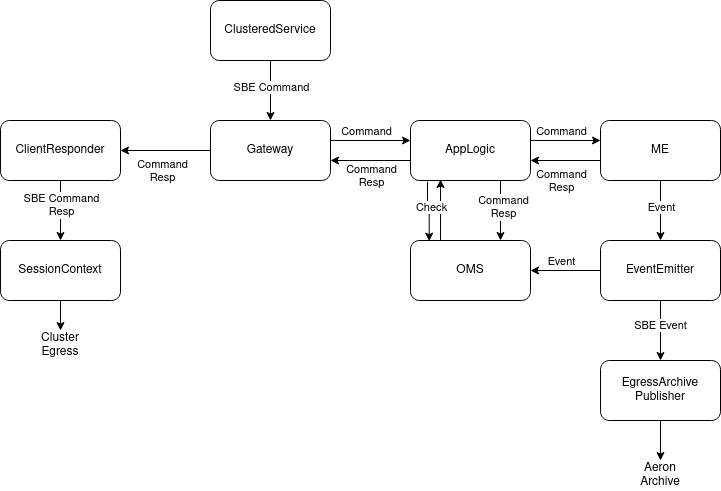

The diagram above was exported from draw.io. Its source (the exported page's mxGraphModel, read from the mxfile embedded in the PNG):
<mxGraphModel dx="1130" dy="667" grid="1" gridSize="10" guides="1" tooltips="1" connect="1" arrows="1" fold="1" page="1" pageScale="1" pageWidth="850" pageHeight="1100" math="0" shadow="0">
  <root>
    <mxCell id="0" />
    <mxCell id="1" parent="0" />
    <mxCell id="K2bmoNFjIKudKoMSgMsm-10" style="edgeStyle=orthogonalEdgeStyle;rounded=0;orthogonalLoop=1;jettySize=auto;html=1;exitX=0.5;exitY=1;exitDx=0;exitDy=0;entryX=0.5;entryY=0;entryDx=0;entryDy=0;" edge="1" parent="1" source="K2bmoNFjIKudKoMSgMsm-1" target="K2bmoNFjIKudKoMSgMsm-2">
      <mxGeometry relative="1" as="geometry" />
    </mxCell>
    <mxCell id="K2bmoNFjIKudKoMSgMsm-11" value="SBE Command" style="edgeLabel;html=1;align=center;verticalAlign=middle;resizable=0;points=[];" vertex="1" connectable="0" parent="K2bmoNFjIKudKoMSgMsm-10">
      <mxGeometry x="-0.1333" relative="1" as="geometry">
        <mxPoint as="offset" />
      </mxGeometry>
    </mxCell>
    <mxCell id="K2bmoNFjIKudKoMSgMsm-1" value="ClusteredService" style="rounded=1;whiteSpace=wrap;html=1;" vertex="1" parent="1">
      <mxGeometry x="370" y="20" width="120" height="60" as="geometry" />
    </mxCell>
    <mxCell id="K2bmoNFjIKudKoMSgMsm-12" style="edgeStyle=orthogonalEdgeStyle;rounded=0;orthogonalLoop=1;jettySize=auto;html=1;exitX=1;exitY=0.5;exitDx=0;exitDy=0;entryX=0;entryY=0.5;entryDx=0;entryDy=0;" edge="1" parent="1">
      <mxGeometry relative="1" as="geometry">
        <mxPoint x="490" y="160" as="sourcePoint" />
        <mxPoint x="570" y="160" as="targetPoint" />
      </mxGeometry>
    </mxCell>
    <mxCell id="K2bmoNFjIKudKoMSgMsm-13" value="Command" style="edgeLabel;html=1;align=center;verticalAlign=middle;resizable=0;points=[];" vertex="1" connectable="0" parent="K2bmoNFjIKudKoMSgMsm-12">
      <mxGeometry x="-0.125" y="1" relative="1" as="geometry">
        <mxPoint y="-9" as="offset" />
      </mxGeometry>
    </mxCell>
    <mxCell id="K2bmoNFjIKudKoMSgMsm-35" style="edgeStyle=orthogonalEdgeStyle;rounded=0;orthogonalLoop=1;jettySize=auto;html=1;exitX=0;exitY=0.5;exitDx=0;exitDy=0;entryX=1;entryY=0.5;entryDx=0;entryDy=0;" edge="1" parent="1" source="K2bmoNFjIKudKoMSgMsm-2" target="K2bmoNFjIKudKoMSgMsm-8">
      <mxGeometry relative="1" as="geometry" />
    </mxCell>
    <mxCell id="K2bmoNFjIKudKoMSgMsm-36" value="&lt;div&gt;Command&lt;/div&gt;&lt;div&gt;Resp&lt;/div&gt;" style="edgeLabel;html=1;align=center;verticalAlign=middle;resizable=0;points=[];" vertex="1" connectable="0" parent="K2bmoNFjIKudKoMSgMsm-35">
      <mxGeometry x="0.092" y="1" relative="1" as="geometry">
        <mxPoint y="19" as="offset" />
      </mxGeometry>
    </mxCell>
    <mxCell id="K2bmoNFjIKudKoMSgMsm-2" value="Gateway" style="rounded=1;whiteSpace=wrap;html=1;" vertex="1" parent="1">
      <mxGeometry x="370" y="140" width="120" height="60" as="geometry" />
    </mxCell>
    <mxCell id="K2bmoNFjIKudKoMSgMsm-21" style="edgeStyle=orthogonalEdgeStyle;rounded=0;orthogonalLoop=1;jettySize=auto;html=1;exitX=0;exitY=0.75;exitDx=0;exitDy=0;entryX=1;entryY=0.75;entryDx=0;entryDy=0;" edge="1" parent="1">
      <mxGeometry relative="1" as="geometry">
        <mxPoint x="760" y="180" as="sourcePoint" />
        <mxPoint x="690" y="180" as="targetPoint" />
      </mxGeometry>
    </mxCell>
    <mxCell id="K2bmoNFjIKudKoMSgMsm-23" value="&lt;div&gt;Command&lt;/div&gt;&lt;div&gt;Resp&lt;/div&gt;" style="edgeLabel;html=1;align=center;verticalAlign=middle;resizable=0;points=[];" vertex="1" connectable="0" parent="K2bmoNFjIKudKoMSgMsm-21">
      <mxGeometry x="-0.1429" y="1" relative="1" as="geometry">
        <mxPoint x="-10" y="19" as="offset" />
      </mxGeometry>
    </mxCell>
    <mxCell id="K2bmoNFjIKudKoMSgMsm-26" style="edgeStyle=orthogonalEdgeStyle;rounded=0;orthogonalLoop=1;jettySize=auto;html=1;exitX=0.5;exitY=1;exitDx=0;exitDy=0;entryX=0.5;entryY=0;entryDx=0;entryDy=0;" edge="1" parent="1" source="K2bmoNFjIKudKoMSgMsm-3" target="K2bmoNFjIKudKoMSgMsm-6">
      <mxGeometry relative="1" as="geometry" />
    </mxCell>
    <mxCell id="K2bmoNFjIKudKoMSgMsm-27" value="&lt;div&gt;Event&lt;/div&gt;" style="edgeLabel;html=1;align=center;verticalAlign=middle;resizable=0;points=[];" vertex="1" connectable="0" parent="K2bmoNFjIKudKoMSgMsm-26">
      <mxGeometry x="-0.15" relative="1" as="geometry">
        <mxPoint as="offset" />
      </mxGeometry>
    </mxCell>
    <mxCell id="K2bmoNFjIKudKoMSgMsm-3" value="&lt;div&gt;ME&lt;/div&gt;" style="rounded=1;whiteSpace=wrap;html=1;" vertex="1" parent="1">
      <mxGeometry x="760" y="140" width="120" height="60" as="geometry" />
    </mxCell>
    <mxCell id="K2bmoNFjIKudKoMSgMsm-4" value="OMS" style="rounded=1;whiteSpace=wrap;html=1;" vertex="1" parent="1">
      <mxGeometry x="570" y="260" width="120" height="60" as="geometry" />
    </mxCell>
    <mxCell id="K2bmoNFjIKudKoMSgMsm-20" style="edgeStyle=orthogonalEdgeStyle;rounded=0;orthogonalLoop=1;jettySize=auto;html=1;exitX=1;exitY=0.5;exitDx=0;exitDy=0;entryX=0;entryY=0.5;entryDx=0;entryDy=0;" edge="1" parent="1">
      <mxGeometry relative="1" as="geometry">
        <mxPoint x="690" y="160" as="sourcePoint" />
        <mxPoint x="760" y="160" as="targetPoint" />
      </mxGeometry>
    </mxCell>
    <mxCell id="K2bmoNFjIKudKoMSgMsm-22" value="Command" style="edgeLabel;html=1;align=center;verticalAlign=middle;resizable=0;points=[];" vertex="1" connectable="0" parent="K2bmoNFjIKudKoMSgMsm-20">
      <mxGeometry x="-0.2381" relative="1" as="geometry">
        <mxPoint x="3" y="-10" as="offset" />
      </mxGeometry>
    </mxCell>
    <mxCell id="K2bmoNFjIKudKoMSgMsm-24" style="edgeStyle=orthogonalEdgeStyle;rounded=0;orthogonalLoop=1;jettySize=auto;html=1;exitX=0.75;exitY=1;exitDx=0;exitDy=0;entryX=0.75;entryY=0;entryDx=0;entryDy=0;" edge="1" parent="1" source="K2bmoNFjIKudKoMSgMsm-5" target="K2bmoNFjIKudKoMSgMsm-4">
      <mxGeometry relative="1" as="geometry" />
    </mxCell>
    <mxCell id="K2bmoNFjIKudKoMSgMsm-25" value="&lt;div&gt;Command&lt;/div&gt;&lt;div&gt;Resp&lt;/div&gt;" style="edgeLabel;html=1;align=center;verticalAlign=middle;resizable=0;points=[];" vertex="1" connectable="0" parent="K2bmoNFjIKudKoMSgMsm-24">
      <mxGeometry x="-0.1222" y="2" relative="1" as="geometry">
        <mxPoint as="offset" />
      </mxGeometry>
    </mxCell>
    <mxCell id="K2bmoNFjIKudKoMSgMsm-32" style="edgeStyle=orthogonalEdgeStyle;rounded=0;orthogonalLoop=1;jettySize=auto;html=1;exitX=0;exitY=0.75;exitDx=0;exitDy=0;entryX=1;entryY=0.75;entryDx=0;entryDy=0;" edge="1" parent="1">
      <mxGeometry relative="1" as="geometry">
        <mxPoint x="570" y="180" as="sourcePoint" />
        <mxPoint x="490" y="180" as="targetPoint" />
      </mxGeometry>
    </mxCell>
    <mxCell id="K2bmoNFjIKudKoMSgMsm-33" value="&lt;div&gt;Command&lt;/div&gt;&lt;div&gt;Resp&lt;/div&gt;" style="edgeLabel;html=1;align=center;verticalAlign=middle;resizable=0;points=[];" vertex="1" connectable="0" parent="K2bmoNFjIKudKoMSgMsm-32">
      <mxGeometry x="0.125" y="1" relative="1" as="geometry">
        <mxPoint x="5" y="14" as="offset" />
      </mxGeometry>
    </mxCell>
    <mxCell id="K2bmoNFjIKudKoMSgMsm-5" value="AppLogic" style="rounded=1;whiteSpace=wrap;html=1;" vertex="1" parent="1">
      <mxGeometry x="570" y="140" width="120" height="60" as="geometry" />
    </mxCell>
    <mxCell id="K2bmoNFjIKudKoMSgMsm-28" style="edgeStyle=orthogonalEdgeStyle;rounded=0;orthogonalLoop=1;jettySize=auto;html=1;exitX=0;exitY=0.5;exitDx=0;exitDy=0;entryX=1;entryY=0.5;entryDx=0;entryDy=0;" edge="1" parent="1" source="K2bmoNFjIKudKoMSgMsm-6" target="K2bmoNFjIKudKoMSgMsm-4">
      <mxGeometry relative="1" as="geometry" />
    </mxCell>
    <mxCell id="K2bmoNFjIKudKoMSgMsm-29" value="Event" style="edgeLabel;html=1;align=center;verticalAlign=middle;resizable=0;points=[];" vertex="1" connectable="0" parent="K2bmoNFjIKudKoMSgMsm-28">
      <mxGeometry x="0.2619" y="-1" relative="1" as="geometry">
        <mxPoint x="4" y="-9" as="offset" />
      </mxGeometry>
    </mxCell>
    <mxCell id="K2bmoNFjIKudKoMSgMsm-30" style="edgeStyle=orthogonalEdgeStyle;rounded=0;orthogonalLoop=1;jettySize=auto;html=1;exitX=0.5;exitY=1;exitDx=0;exitDy=0;entryX=0.5;entryY=0;entryDx=0;entryDy=0;" edge="1" parent="1" source="K2bmoNFjIKudKoMSgMsm-6" target="K2bmoNFjIKudKoMSgMsm-7">
      <mxGeometry relative="1" as="geometry" />
    </mxCell>
    <mxCell id="K2bmoNFjIKudKoMSgMsm-31" value="&lt;div&gt;SBE&amp;nbsp;Event&lt;/div&gt;" style="edgeLabel;html=1;align=center;verticalAlign=middle;resizable=0;points=[];" vertex="1" connectable="0" parent="K2bmoNFjIKudKoMSgMsm-30">
      <mxGeometry x="-0.2143" y="-1" relative="1" as="geometry">
        <mxPoint as="offset" />
      </mxGeometry>
    </mxCell>
    <mxCell id="K2bmoNFjIKudKoMSgMsm-6" value="&lt;div&gt;EventEmitter&lt;/div&gt;" style="rounded=1;whiteSpace=wrap;html=1;" vertex="1" parent="1">
      <mxGeometry x="760" y="260" width="120" height="60" as="geometry" />
    </mxCell>
    <mxCell id="K2bmoNFjIKudKoMSgMsm-42" style="edgeStyle=orthogonalEdgeStyle;rounded=0;orthogonalLoop=1;jettySize=auto;html=1;exitX=0.5;exitY=1;exitDx=0;exitDy=0;entryX=0.5;entryY=0;entryDx=0;entryDy=0;" edge="1" parent="1" source="K2bmoNFjIKudKoMSgMsm-7" target="K2bmoNFjIKudKoMSgMsm-40">
      <mxGeometry relative="1" as="geometry" />
    </mxCell>
    <mxCell id="K2bmoNFjIKudKoMSgMsm-7" value="&lt;div&gt;EgressArchive&lt;/div&gt;&lt;div&gt;Publisher&lt;/div&gt;" style="rounded=1;whiteSpace=wrap;html=1;" vertex="1" parent="1">
      <mxGeometry x="760" y="380" width="120" height="60" as="geometry" />
    </mxCell>
    <mxCell id="K2bmoNFjIKudKoMSgMsm-37" style="edgeStyle=orthogonalEdgeStyle;rounded=0;orthogonalLoop=1;jettySize=auto;html=1;exitX=0.5;exitY=1;exitDx=0;exitDy=0;entryX=0.5;entryY=0;entryDx=0;entryDy=0;" edge="1" parent="1" source="K2bmoNFjIKudKoMSgMsm-8" target="K2bmoNFjIKudKoMSgMsm-9">
      <mxGeometry relative="1" as="geometry" />
    </mxCell>
    <mxCell id="K2bmoNFjIKudKoMSgMsm-38" value="&lt;div&gt;SBE Command&lt;/div&gt;&lt;div&gt;Resp&lt;/div&gt;" style="edgeLabel;html=1;align=center;verticalAlign=middle;resizable=0;points=[];" vertex="1" connectable="0" parent="K2bmoNFjIKudKoMSgMsm-37">
      <mxGeometry x="-0.1921" relative="1" as="geometry">
        <mxPoint as="offset" />
      </mxGeometry>
    </mxCell>
    <mxCell id="K2bmoNFjIKudKoMSgMsm-8" value="ClientResponder" style="rounded=1;whiteSpace=wrap;html=1;" vertex="1" parent="1">
      <mxGeometry x="160" y="140" width="120" height="60" as="geometry" />
    </mxCell>
    <mxCell id="K2bmoNFjIKudKoMSgMsm-41" style="edgeStyle=orthogonalEdgeStyle;rounded=0;orthogonalLoop=1;jettySize=auto;html=1;exitX=0.5;exitY=1;exitDx=0;exitDy=0;entryX=0.5;entryY=0;entryDx=0;entryDy=0;" edge="1" parent="1" source="K2bmoNFjIKudKoMSgMsm-9" target="K2bmoNFjIKudKoMSgMsm-39">
      <mxGeometry relative="1" as="geometry" />
    </mxCell>
    <mxCell id="K2bmoNFjIKudKoMSgMsm-9" value="SessionContext" style="rounded=1;whiteSpace=wrap;html=1;" vertex="1" parent="1">
      <mxGeometry x="160" y="260" width="120" height="60" as="geometry" />
    </mxCell>
    <mxCell id="K2bmoNFjIKudKoMSgMsm-16" style="edgeStyle=orthogonalEdgeStyle;rounded=0;orthogonalLoop=1;jettySize=auto;html=1;exitX=0.25;exitY=1;exitDx=0;exitDy=0;entryX=0.317;entryY=0.983;entryDx=0;entryDy=0;entryPerimeter=0;" edge="1" parent="1">
      <mxGeometry relative="1" as="geometry">
        <mxPoint x="602" y="260" as="sourcePoint" />
        <mxPoint x="600.04" y="198.98000000000002" as="targetPoint" />
        <Array as="points">
          <mxPoint x="600" y="260" />
        </Array>
      </mxGeometry>
    </mxCell>
    <mxCell id="K2bmoNFjIKudKoMSgMsm-18" style="edgeStyle=orthogonalEdgeStyle;rounded=0;orthogonalLoop=1;jettySize=auto;html=1;exitX=0.142;exitY=1.017;exitDx=0;exitDy=0;entryX=0.156;entryY=0.011;entryDx=0;entryDy=0;exitPerimeter=0;entryPerimeter=0;" edge="1" parent="1" source="K2bmoNFjIKudKoMSgMsm-5" target="K2bmoNFjIKudKoMSgMsm-4">
      <mxGeometry relative="1" as="geometry">
        <mxPoint x="590" y="210" as="sourcePoint" />
        <mxPoint x="590" y="270" as="targetPoint" />
      </mxGeometry>
    </mxCell>
    <mxCell id="K2bmoNFjIKudKoMSgMsm-19" value="Check" style="edgeLabel;html=1;align=center;verticalAlign=middle;resizable=0;points=[];" vertex="1" connectable="0" parent="K2bmoNFjIKudKoMSgMsm-18">
      <mxGeometry x="-0.2" relative="1" as="geometry">
        <mxPoint x="3" as="offset" />
      </mxGeometry>
    </mxCell>
    <mxCell id="K2bmoNFjIKudKoMSgMsm-39" value="Cluster Egress" style="text;html=1;whiteSpace=wrap;strokeColor=none;fillColor=none;align=center;verticalAlign=middle;rounded=0;" vertex="1" parent="1">
      <mxGeometry x="190" y="350" width="60" height="30" as="geometry" />
    </mxCell>
    <mxCell id="K2bmoNFjIKudKoMSgMsm-40" value="&lt;div&gt;Aeron&lt;/div&gt;&lt;div&gt;Archive&lt;/div&gt;" style="text;html=1;whiteSpace=wrap;strokeColor=none;fillColor=none;align=center;verticalAlign=middle;rounded=0;" vertex="1" parent="1">
      <mxGeometry x="790" y="480" width="60" height="30" as="geometry" />
    </mxCell>
  </root>
</mxGraphModel>